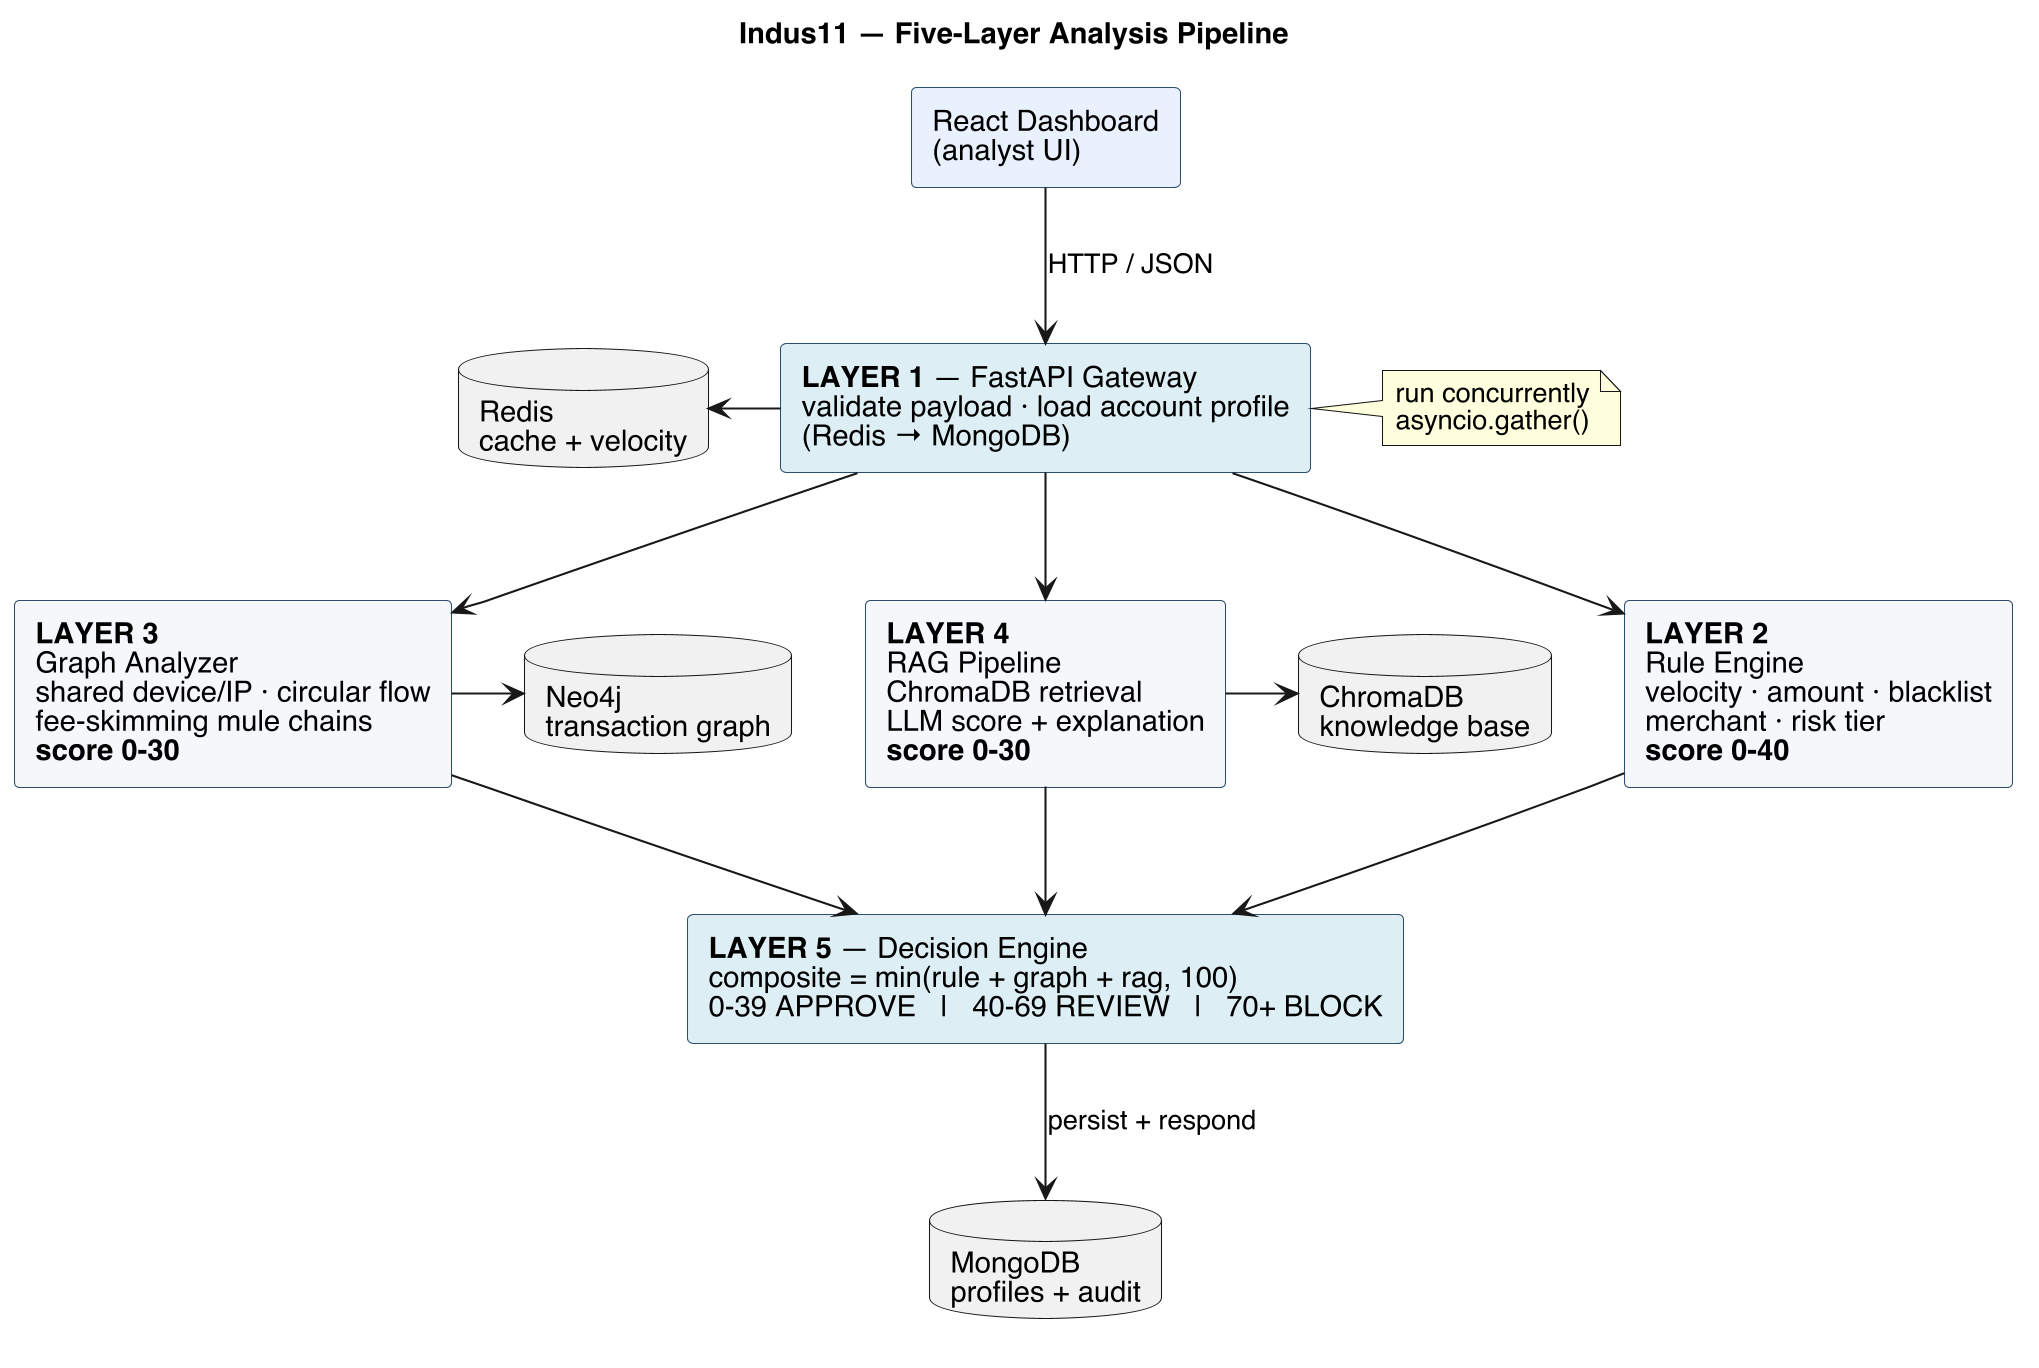

The diagram above was rendered by PlantUML. Its source (embedded in the PNG):
@startuml
skinparam dpi 200
skinparam backgroundColor white
skinparam shadowing false
skinparam defaultFontName Helvetica
skinparam rectangle {
  BorderColor #2F4F6F
  BackgroundColor #F4F7FB
}
title Indus11 — Five-Layer Analysis Pipeline
rectangle "React Dashboard\n(analyst UI)" as UI #E8F0FE
rectangle "**LAYER 1** — FastAPI Gateway\nvalidate payload · load account profile\n(Redis → MongoDB)" as L1 #DCEEF5
rectangle "**LAYER 2**\nRule Engine\nvelocity · amount · blacklist\nmerchant · risk tier\n**score 0-40**" as L2
rectangle "**LAYER 3**\nGraph Analyzer\nshared device/IP · circular flow\nfee-skimming mule chains\n**score 0-30**" as L3
rectangle "**LAYER 4**\nRAG Pipeline\nChromaDB retrieval\nLLM score + explanation\n**score 0-30**" as L4
rectangle "**LAYER 5** — Decision Engine\ncomposite = min(rule + graph + rag, 100)\n0-39 APPROVE   |   40-69 REVIEW   |   70+ BLOCK" as L5 #DCEEF5
database "MongoDB\nprofiles + audit" as M
database "Neo4j\ntransaction graph" as N
database "Redis\ncache + velocity" as R
database "ChromaDB\nknowledge base" as C
UI -down-> L1 : HTTP / JSON
L1 -down-> L2
L1 -down-> L3
L1 -down-> L4
note right of L1 : run concurrently\nasyncio.gather()
L2 -down-> L5
L3 -down-> L5
L4 -down-> L5
L5 -down-> M : persist + respond
L1 -left-> R
L3 -right-> N
L4 -right-> C
@enduml